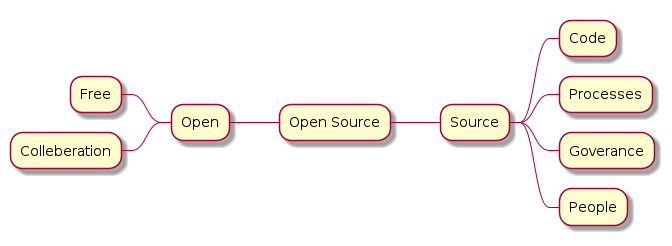

The diagram above was rendered by PlantUML. Its source (embedded in the PNG):
@startmindmap opensource-mindmap
- Open Source
-- Open
--- Free
--- Colleberation
++ Source
+++ Code
+++ Processes
+++ Goverance
+++ People
@endmindmap